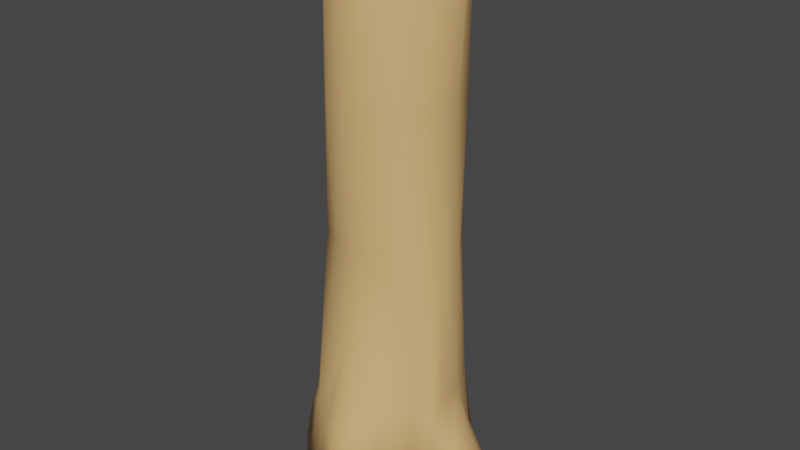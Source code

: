 # Source: untitled_2.blend  (saved by Blender 2.81.16; exported with 4.5.12 LTS)
import bpy
from mathutils import Matrix  # noqa: F401  (used for matrix-valued properties, if any)

bpy.ops.wm.read_factory_settings(use_empty=True)
scene = bpy.context.scene
scene.name = 'Scene'

# ---- collections
col_collection = bpy.data.collections.new('Collection'); scene.collection.children.link(col_collection)

# ---- materials (node trees are filled in below, after node groups)
mat_material_001 = bpy.data.materials.new('Material.001')
mat_material_001.use_transparent_shadow = False
mat_material_002 = bpy.data.materials.new('Material.002')
mat_material_002.use_transparent_shadow = False
mat_material = bpy.data.materials.new('Material')
mat_material.use_transparent_shadow = False

# ---- material node trees
mat_material_001.use_nodes = True; mat_material_001.node_tree.nodes.clear()
_N = mat_material_001.node_tree.nodes; _L = mat_material_001.node_tree.links
n0 = _N.new('ShaderNodeOutputMaterial'); n0.name = 'Material Output'; n0.location = (300, 300)
n1 = _N.new('ShaderNodeBsdfPrincipled'); n1.name = 'Principled BSDF'; n1.location = (10, 300)
n1.distribution = 'GGX'
n1.subsurface_method = 'BURLEY'
n1.inputs[0].default_value = (0.132, 0.4869, 0.253, 1.0)
n1.inputs[3].default_value = 1.45
n1.inputs[27].default_value = (0.0, 0.0, 0.0, 1.0)
n1.inputs[28].default_value = 1.0
_L.new(n1.outputs[0], n0.inputs[0])
n0.is_active_output = True
mat_material_002.use_nodes = True; mat_material_002.node_tree.nodes.clear()
_N = mat_material_002.node_tree.nodes; _L = mat_material_002.node_tree.links
n0 = _N.new('ShaderNodeOutputMaterial'); n0.name = 'Material Output'; n0.location = (300, 300)
n1 = _N.new('ShaderNodeBsdfPrincipled'); n1.name = 'Principled BSDF'; n1.location = (10, 300)
n1.distribution = 'GGX'
n1.subsurface_method = 'BURLEY'
n1.inputs[0].default_value = (0.8, 0.47, 0.1878, 1.0)
n1.inputs[3].default_value = 1.45
n1.inputs[27].default_value = (0.0, 0.0, 0.0, 1.0)
n1.inputs[28].default_value = 1.0
_L.new(n1.outputs[0], n0.inputs[0])
n0.is_active_output = True
mat_material.use_nodes = True; mat_material.node_tree.nodes.clear()
_N = mat_material.node_tree.nodes; _L = mat_material.node_tree.links
n0 = _N.new('ShaderNodeOutputMaterial'); n0.name = 'Material Output'; n0.location = (300, 300)
n1 = _N.new('ShaderNodeBsdfPrincipled'); n1.name = 'Principled BSDF'; n1.location = (10, 300)
n1.distribution = 'GGX'
n1.subsurface_method = 'BURLEY'
n1.inputs[0].default_value = (0.04696, 0.04696, 0.04696, 1.0)
n1.inputs[3].default_value = 1.45
n1.inputs[27].default_value = (0.0, 0.0, 0.0, 1.0)
n1.inputs[28].default_value = 1.0
_L.new(n1.outputs[0], n0.inputs[0])
n0.is_active_output = True

# ---- world
world_world = bpy.data.worlds.new('World'); scene.world = world_world
world_world.use_nodes = True; world_world.node_tree.nodes.clear()
_N = world_world.node_tree.nodes; _L = world_world.node_tree.links
n0 = _N.new('ShaderNodeOutputWorld'); n0.name = 'World Output'; n0.location = (300, 300)
n1 = _N.new('ShaderNodeBackground'); n1.name = 'Background'; n1.location = (10, 300)
n1.inputs[0].default_value = (0.05088, 0.05088, 0.05088, 1.0)
_L.new(n1.outputs[0], n0.inputs[0])
n0.is_active_output = True
world_world.color = (0.05088, 0.05088, 0.05088)
world_world.use_sun_shadow = False
world_world.sun_shadow_jitter_overblur = 0.0

# ---- meshes
me_cylinder = bpy.data.meshes.new('Cylinder')
me_cylinder.from_pydata([(-0.0149, 1.241, 1.287), (0.04076, 1.421, 0.06619), (0.3377, 1.331, 0.06562), (0.8109, 0.807, 1.559), (0.9973, 0.7321, 0.03375), (1.923, 0.111, -0.0003228), (1.136, 0.5153, 0.8375), (1.423, 0.1394, 0.92), (1.784, -0.2898, -0.03809), (1.479, -0.3831, 0.8836), (1.291, -0.6883, -0.09395), (1.08, -1.054, -0.1123), (0.5864, -1.791, -0.08749), (0.7165, -1.227, 1.702), (0.1878, -1.934, -0.07505), (-0.2465, -1.626, -0.1096), (-0.2622, -1.567, 1.145), (-0.7335, -1.437, -0.1148), (-1.445, -0.6836, -0.08558), (-1.233, -0.8569, 0.8559), (-1.313, 0.08678, -0.02729), (-1.329, -0.1455, 0.8892), (-1.127, 0.789, 0.03692), (-1.074, 0.5854, 1.14), (-0.9071, 1.028, 0.05338), (-0.7734, 0.9814, 0.9829), (-0.4751, 1.125, 0.06218), (-0.1293, 1.132, 1.793), (1.198, -0.5884, 1.31), (0.5252, -1.473, 1.45), (0.2857, -1.641, 1.271), (-0.02496, -1.65, 1.33), (0.2451, 1.108, 1.763), (0.5348, 1.007, 1.746), (1.021, 0.5121, 1.87), (1.179, 0.1006, 1.735), (1.181, -0.3172, 1.723), (0.976, -0.846, 1.736), (0.6201, -0.9034, 3.115), (0.3218, -1.048, 3.127), (-5.595e-07, -1.092, 3.131), (-0.4373, -1.245, 1.811), (-0.6763, -1.263, 1.448), (-0.9502, -0.8143, 1.9), (-1.104, -0.515, 1.895), (-1.157, -0.1584, 2.06), (-1.185, 0.1508, 1.501), (-1.026, 0.5072, 1.836), (-0.7118, 0.887, 1.802), (-0.4403, 1.052, 1.558), (-0.191, 0.9476, 4.433), (0.2379, 0.9299, 4.431), (0.56, 0.7929, 4.406), (0.8755, 0.5246, 4.365), (1.111, 0.134, 4.325), (1.141, -0.2891, 4.303), (0.9341, -0.6437, 4.292), (0.4578, -0.9238, 4.286), (-0.0856, -0.987, 4.285), (-0.5186, -0.8949, 4.287), (-0.9067, -0.6692, 4.292), (-1.133, -0.3236, 4.301), (-1.123, 0.09702, 4.322), (-0.9011, 0.4949, 4.361), (-0.5874, 0.7753, 4.403), (-0.2488, 1.007, 6.665), (0.3095, 0.9842, 6.666), (0.6878, 0.7943, 6.675), (0.9421, 0.4882, 6.673), (1.051, 0.1062, 6.657), (1.019, -0.3123, 6.642), (0.8515, -0.7048, 6.635), (0.4664, -1.058, 6.644), (-0.09644, -1.156, 6.65), (-0.5175, -1.02, 6.643), (-0.8303, -0.735, 6.635), (-1.01, -0.3482, 6.641), (-1.053, 0.07069, 6.656), (-0.9568, 0.4579, 6.672), (-0.715, 0.7717, 6.676), (-0.2214, 0.9837, 8.744), (0.2772, 0.9647, 8.749), (0.6449, 0.8103, 8.778), (0.9493, 0.5237, 8.798), (1.135, 0.1317, 8.774), (1.037, -0.2867, 8.753), (0.8164, -0.6449, 8.746), (0.4515, -1.06, 8.772), (-0.09895, -1.122, 8.759), (-0.4977, -1.018, 8.771), (-0.793, -0.6723, 8.746), (-1.02, -0.3218, 8.752), (-1.136, 0.09575, 8.771), (-0.9735, 0.4929, 8.798), (-0.6743, 0.7911, 8.781), (-0.21, 0.9356, 9.048), (0.2612, 0.9166, 9.057), (0.6045, 0.7628, 9.096), (0.8929, 0.4896, 9.091), (1.053, 0.1199, 9.055), (0.9865, -0.2779, 9.028), (0.7935, -0.6283, 9.033), (0.4433, -1.036, 9.088), (-0.09907, -1.085, 9.066), (-0.4894, -0.9977, 9.088), (-0.7719, -0.6566, 9.036), (-0.9736, -0.3109, 9.027), (-1.055, 0.08536, 9.051), (-0.9147, 0.4607, 9.089), (-0.6327, 0.7441, 9.097), (-0.1623, 0.7161, 9.232), (0.2032, 0.7016, 9.238), (0.4543, 0.5795, 9.265), (0.6538, 0.3615, 9.251), (0.7623, 0.08062, 9.203), (0.744, -0.2126, 9.172), (0.6087, -0.4847, 9.188), (0.3387, -0.7889, 9.246), (-0.07774, -0.8321, 9.23), (-0.3747, -0.7606, 9.243), (-0.5927, -0.5106, 9.192), (-0.7372, -0.2374, 9.171), (-0.7672, 0.05529, 9.199), (-0.6692, 0.339, 9.248), (-0.4765, 0.5622, 9.266), (0.02815, 1.532, 0.06618), (0.3891, 1.423, 0.06596), (1.054, 0.8197, 0.03956), (2.044, 0.1576, 0.01039), (1.859, -0.3627, -0.03629), (1.36, -0.7675, -0.09371), (1.167, -1.099, -0.1077), (0.6574, -1.852, -0.07836), (0.1574, -2.031, -0.06189), (-0.3092, -1.704, -0.1013), (-0.7861, -1.517, -0.1082), (-1.548, -0.7137, -0.07935), (-1.409, 0.1097, -0.02293), (-1.218, 0.8405, 0.04024), (-0.957, 1.125, 0.05701), (-0.5105, 1.223, 0.06372), (0.08583, 0.5956, 1.503), (0.2232, 0.5533, 1.501), (0.527, 0.2733, 1.482), (0.9582, -0.02844, 1.457), (0.8907, -0.2154, 1.442), (0.6431, -0.3896, 1.426), (0.5444, -0.5572, 1.413), (0.3376, -0.9324, 1.39), (0.1603, -1.009, 1.386), (-0.03077, -0.8271, 1.394), (-0.2444, -0.7448, 1.399), (-0.5806, -0.4037, 1.425), (-0.5265, -0.03071, 1.459), (-0.4522, 0.3008, 1.486), (-0.3519, 0.4125, 1.494), (-0.1525, 0.4577, 1.498), (0.2466, 0.8677, 9.219), (-0.1991, 0.886, 9.211), (0.5659, 0.716, 9.247), (0.8227, 0.4525, 9.233), (0.9604, 0.1072, 9.198), (0.9173, -0.2603, 9.175), (0.7453, -0.5933, 9.189), (0.4148, -0.9639, 9.249), (-0.09115, -1.012, 9.227), (-0.4593, -0.9288, 9.248), (-0.7263, -0.6208, 9.193), (-0.9076, -0.291, 9.175), (-0.9646, 0.0755, 9.194), (-0.8422, 0.4251, 9.231), (-0.5921, 0.6975, 9.247), (0.2674, 0.8283, 6.653), (-0.2123, 0.8478, 6.652), (0.5869, 0.6708, 6.657), (0.8028, 0.4112, 6.655), (0.8977, 0.08465, 6.642), (0.872, -0.2737, 6.627), (0.7274, -0.6065, 6.62), (0.3958, -0.9058, 6.635), (-0.08528, -0.9844, 6.646), (-0.4394, -0.8755, 6.633), (-0.7074, -0.6348, 6.621), (-0.8639, -0.3045, 6.626), (-0.9, 0.05433, 6.641), (-0.8155, 0.3853, 6.655), (-0.6119, 0.6493, 6.658)], [], [(126, 33, 127), (127, 6, 128), (9, 129, 128), (131, 13, 132), (137, 23, 138), (19, 43, 44), (49, 27, 0), (9, 35, 36), (16, 41, 42), (3, 34, 6), (19, 44, 45), (28, 37, 131), (42, 43, 19), (7, 35, 9), (46, 47, 23), (37, 38, 13), (29, 39, 30), (38, 57, 39), (32, 51, 33), (40, 58, 41), (33, 52, 3), (49, 50, 27), (41, 59, 42), (44, 61, 45), (36, 55, 28), (45, 62, 46), (126, 125, 32, 33), (0, 32, 125), (130, 129, 9, 28), (33, 3, 127), (3, 6, 127), (128, 6, 7), (128, 7, 9), (30, 133, 132, 29), (28, 131, 130), (132, 13, 29), (134, 133, 31, 16), (30, 31, 133), (135, 134, 16, 42), (19, 136, 135, 42), (21, 137, 136, 19), (25, 139, 138, 23), (137, 21, 46), (46, 23, 137), (140, 139, 25, 49), (0, 125, 140, 49), (5, 8, 145, 144), (47, 48, 25, 23), (32, 0, 27), (28, 9, 36), (35, 7, 6, 34), (21, 19, 45), (39, 29, 13, 38), (46, 21, 45), (49, 25, 48), (131, 37, 13), (40, 31, 30, 39), (40, 41, 16, 31), (51, 32, 27, 50), (64, 48, 47, 63), (58, 40, 39, 57), (50, 49, 48, 64), (33, 51, 52), (53, 34, 3, 52), (41, 58, 59), (60, 43, 42, 59), (54, 35, 34, 53), (61, 44, 43, 60), (55, 36, 35, 54), (56, 37, 28, 55), (45, 61, 62), (63, 47, 46, 62), (57, 38, 37, 56), (61, 60, 75, 76), (54, 53, 68, 69), (62, 61, 76, 77), (55, 54, 69, 70), (63, 62, 77, 78), (56, 55, 70, 71), (64, 63, 78, 79), (57, 56, 71, 72), (50, 64, 79, 65), (58, 57, 72, 73), (51, 50, 65, 66), (59, 58, 73, 74), (52, 51, 66, 67), (60, 59, 74, 75), (53, 52, 67, 68), (70, 69, 84, 85), (78, 77, 92, 93), (71, 70, 85, 86), (79, 78, 93, 94), (72, 71, 86, 87), (65, 79, 94, 80), (73, 72, 87, 88), (66, 65, 80, 81), (74, 73, 88, 89), (67, 66, 81, 82), (75, 74, 89, 90), (68, 67, 82, 83), (76, 75, 90, 91), (69, 68, 83, 84), (77, 76, 91, 92), (92, 91, 106, 107), (85, 84, 99, 100), (93, 92, 107, 108), (86, 85, 100, 101), (94, 93, 108, 109), (87, 86, 101, 102), (80, 94, 109, 95), (88, 87, 102, 103), (81, 80, 95, 96), (89, 88, 103, 104), (82, 81, 96, 97), (90, 89, 104, 105), (83, 82, 97, 98), (91, 90, 105, 106), (84, 83, 98, 99), (107, 106, 168, 169), (100, 99, 161, 162), (108, 107, 169, 170), (101, 100, 162, 163), (109, 108, 170, 171), (102, 101, 163, 164), (95, 109, 171, 158), (103, 102, 164, 165), (96, 95, 158, 157), (104, 103, 165, 166), (97, 96, 157, 159), (105, 104, 166, 167), (98, 97, 159, 160), (106, 105, 167, 168), (99, 98, 160, 161), (114, 113, 175, 176), (2, 1, 125, 126), (4, 2, 126, 127), (5, 4, 127, 128), (10, 8, 129, 130), (11, 10, 130, 131), (12, 11, 131, 132), (14, 12, 132, 133), (17, 15, 134, 135), (18, 17, 135, 136), (22, 20, 137, 138), (24, 22, 138, 139), (1, 26, 140, 125), (8, 5, 128, 129), (26, 24, 139, 140), (15, 14, 133, 134), (20, 18, 136, 137), (155, 156, 141, 142, 143, 144, 145, 146, 147, 148, 149, 150, 151, 152, 153, 154), (11, 12, 148, 147), (24, 26, 156, 155), (12, 14, 149, 148), (14, 15, 150, 149), (15, 17, 151, 150), (1, 2, 142, 141), (18, 20, 153, 152), (17, 18, 152, 151), (2, 4, 143, 142), (20, 22, 154, 153), (4, 5, 144, 143), (22, 24, 155, 154), (8, 10, 146, 145), (26, 1, 141, 156), (10, 11, 147, 146), (110, 111, 157, 158), (111, 112, 159, 157), (112, 113, 160, 159), (113, 114, 161, 160), (114, 115, 162, 161), (115, 116, 163, 162), (116, 117, 164, 163), (117, 118, 165, 164), (118, 119, 166, 165), (119, 120, 167, 166), (120, 121, 168, 167), (121, 122, 169, 168), (122, 123, 170, 169), (123, 124, 171, 170), (124, 110, 158, 171), (172, 173, 186, 185, 184, 183, 182, 181, 180, 179, 178, 177, 176, 175, 174), (122, 121, 183, 184), (115, 114, 176, 177), (123, 122, 184, 185), (116, 115, 177, 178), (124, 123, 185, 186), (117, 116, 178, 179), (110, 124, 186, 173), (118, 117, 179, 180), (111, 110, 173, 172), (119, 118, 180, 181), (112, 111, 172, 174), (120, 119, 181, 182), (113, 112, 174, 175), (121, 120, 182, 183)])
me_cylinder.polygons.foreach_set('use_smooth', [True] * 196)
me_cylinder.polygons.foreach_set('material_index', [1, 1, 1, 1, 1, 1, 1, 1, 1, 1, 1, 1, 1, 1, 1, 1, 1, 1, 1, 1, 1, 1, 1, 1, 1, 1, 1, 1, 1, 1, 1, 1, 1, 1, 1, 1, 1, 1, 1, 1, 1, 1, 1, 1, 1, 1, 1, 1, 1, 1, 1, 1, 1, 1, 1, 1, 1, 1, 1, 1, 1, 1, 1, 1, 1, 1, 1, 1, 1, 1, 1, 1, 1, 1, 1, 1, 1, 1, 1, 1, 1, 1, 1, 1, 1, 1, 1, 1, 1, 1, 1, 1, 1, 1, 1, 1, 1, 1, 1, 1, 1, 1, 1, 1, 1, 1, 1, 1, 1, 1, 1, 1, 1, 1, 1, 1, 1, 1, 1, 1, 1, 1, 1, 1, 1, 1, 1, 1, 1, 1, 1, 1, 1, 1, 1, 1, 1, 1, 1, 1, 1, 1, 1, 1, 1, 1, 1, 1, 1, 1, 2, 1, 1, 1, 1, 1, 1, 1, 1, 1, 1, 1, 1, 1, 1, 1, 1, 1, 1, 1, 1, 1, 1, 1, 1, 1, 1, 1, 1, 1, 1, 2, 1, 1, 1, 1, 1, 1, 1, 1, 1, 1, 1, 1, 1, 1])
_uv = me_cylinder.uv_layers.new(name='UVMap')
_uv.uv.foreach_set('vector', [0.9375, 0.5, 0.919, 1.0, 0.8595, 0.5, 0.8595, 0.5, 0.828, 1.0, 0.7759, 0.5, 0.7214, 1.0, 0.7188, 0.5, 0.7759, 0.5, 0.6256, 0.5151, 0.5938, 1.0, 0.5818, 0.5, 0.226, 0.5, 0.1637, 1.0, 0.1562, 0.5, 0.3287, 1.0, 0.3576, 1.0, 0.3125, 1.0, 0.0625, 1.0, 0.008072, 1.0, -0.004664, 1.0, 0.7214, 1.0, 0.7681, 1.0, 0.7188, 1.0, 0.4688, 1.0, 0.4379, 1.0, 0.4102, 1.0, 0.875, 1.0, 0.8276, 1.0, 0.828, 1.0, 0.3287, 1.0, 0.3125, 1.0, 0.2634, 1.0, 0.6875, 1.0, 0.6457, 1.0, 0.6256, 0.5151, 0.4102, 1.0, 0.3576, 1.0, 0.3287, 1.0, 0.7812, 1.0, 0.7681, 1.0, 0.7214, 1.0, 0.2188, 1.0, 0.1709, 1.0, 0.1637, 1.0, 0.6457, 1.0, 0.5938, 1.0, 0.5938, 1.0, 0.5625, 1.0, 0.5469, 1.0, 0.5312, 1.0, 0.5938, 1.0, 0.5663, 1.0, 0.5469, 1.0, 0.9688, 1.0, 0.9558, 1.0, 0.919, 1.0, 0.5, 1.0, 0.4871, 1.0, 0.4379, 1.0, 0.919, 1.0, 0.8933, 1.0, 0.875, 1.0, 0.0625, 1.0, 0.03502, 1.0, 0.008072, 1.0, 0.4379, 1.0, 0.4246, 1.0, 0.4102, 1.0, 0.3125, 1.0, 0.2996, 1.0, 0.2634, 1.0, 0.7188, 1.0, 0.7058, 1.0, 0.6875, 1.0, 0.2634, 1.0, 0.2371, 1.0, 0.2188, 1.0, 0.9375, 0.5, 0.9971, 0.5, 0.9688, 1.0, 0.919, 1.0, 1.0, 1.0, 0.9688, 1.0, 0.9971, 0.5, 0.6814, 0.5, 0.7188, 0.5, 0.7214, 1.0, 0.6875, 1.0, 0.919, 1.0, 0.875, 1.0, 0.8595, 0.5, 0.875, 1.0, 0.828, 1.0, 0.8595, 0.5, 0.7759, 0.5, 0.828, 1.0, 0.7812, 1.0, 0.7759, 0.5, 0.7812, 1.0, 0.7214, 1.0, 0.5312, 1.0, 0.5029, 0.5, 0.5818, 0.5, 0.5625, 1.0, 0.6875, 1.0, 0.6256, 0.5151, 0.6814, 0.5, 0.5818, 0.5, 0.5938, 1.0, 0.5625, 1.0, 0.4688, 0.5, 0.5029, 0.5, 0.5, 1.0, 0.4688, 1.0, 0.5312, 1.0, 0.5, 1.0, 0.5029, 0.5, 0.4169, 0.5, 0.4688, 0.5, 0.4688, 1.0, 0.4102, 1.0, 0.3287, 1.0, 0.3122, 0.5, 0.4169, 0.5, 0.4102, 1.0, 0.25, 1.0, 0.226, 0.5, 0.3122, 0.5, 0.3287, 1.0, 0.1019, 1.0, 0.1059, 0.5, 0.1562, 0.5, 0.1637, 1.0, 0.226, 0.5, 0.25, 1.0, 0.2188, 1.0, 0.2188, 1.0, 0.1637, 1.0, 0.226, 0.5, 0.0625, 0.5, 0.1059, 0.5, 0.1019, 1.0, 0.0625, 1.0, -0.004664, 1.0, 0.00551, 0.5, 0.0625, 0.5, 0.0625, 1.0, 0.9776, 0.2821, 0.9752, 0.2171, 0.9752, 0.2171, 0.9776, 0.2821, 0.1709, 1.0, 0.1052, 1.0, 0.1019, 1.0, 0.1637, 1.0, 0.9688, 1.0, 1.0, 1.0, 1.0, 1.0, 0.6875, 1.0, 0.7214, 1.0, 0.7188, 1.0, 0.7681, 1.0, 0.7812, 1.0, 0.828, 1.0, 0.8276, 1.0, 0.25, 1.0, 0.3287, 1.0, 0.2634, 1.0, 0.5469, 1.0, 0.5625, 1.0, 0.5938, 1.0, 0.5938, 1.0, 0.2188, 1.0, 0.25, 1.0, 0.2634, 1.0, 0.0625, 1.0, 0.1019, 1.0, 0.1052, 1.0, 0.6256, 0.5151, 0.6457, 1.0, 0.5938, 1.0, 0.5, 1.0, 0.5, 1.0, 0.5312, 1.0, 0.5469, 1.0, 0.5, 1.0, 0.4379, 1.0, 0.4688, 1.0, 0.5, 1.0, 0.9558, 1.0, 0.9688, 1.0, 1.0, 1.0, 1.0, 1.0, 0.1121, 1.0, 0.1052, 1.0, 0.1709, 1.0, 0.1746, 1.0, 0.4871, 1.0, 0.5, 1.0, 0.5469, 1.0, 0.5663, 1.0, 0.03502, 1.0, 0.0625, 1.0, 0.1052, 1.0, 0.1121, 1.0, 0.919, 1.0, 0.9558, 1.0, 0.8933, 1.0, 0.8308, 1.0, 0.8276, 1.0, 0.875, 1.0, 0.8933, 1.0, 0.4379, 1.0, 0.4871, 1.0, 0.4246, 1.0, 0.3621, 1.0, 0.3576, 1.0, 0.4102, 1.0, 0.4246, 1.0, 0.7683, 1.0, 0.7681, 1.0, 0.8276, 1.0, 0.8308, 1.0, 0.2996, 1.0, 0.3125, 1.0, 0.3576, 1.0, 0.3621, 1.0, 0.7058, 1.0, 0.7188, 1.0, 0.7681, 1.0, 0.7683, 1.0, 0.6433, 1.0, 0.6457, 1.0, 0.6875, 1.0, 0.7058, 1.0, 0.2634, 1.0, 0.2996, 1.0, 0.2371, 1.0, 0.1746, 1.0, 0.1709, 1.0, 0.2188, 1.0, 0.2371, 1.0, 0.5663, 1.0, 0.5938, 1.0, 0.6457, 1.0, 0.6433, 1.0, 0.2996, 1.0, 0.3621, 1.0, 0.3621, 1.0, 0.2996, 1.0, 0.7683, 1.0, 0.8308, 1.0, 0.8308, 1.0, 0.7683, 1.0, 0.2371, 1.0, 0.2996, 1.0, 0.2996, 1.0, 0.2371, 1.0, 0.7058, 1.0, 0.7683, 1.0, 0.7683, 1.0, 0.7058, 1.0, 0.1746, 1.0, 0.2371, 1.0, 0.2371, 1.0, 0.1746, 1.0, 0.6433, 1.0, 0.7058, 1.0, 0.7058, 1.0, 0.6433, 1.0, 0.1121, 1.0, 0.1746, 1.0, 0.1746, 1.0, 0.1121, 1.0, 0.5663, 1.0, 0.6433, 1.0, 0.6433, 1.0, 0.5663, 1.0, 0.03502, 1.0, 0.1121, 1.0, 0.1121, 1.0, 0.03502, 1.0, 0.4871, 1.0, 0.5663, 1.0, 0.5663, 1.0, 0.4871, 1.0, 0.9558, 1.0, 1.0, 1.0, 1.0, 1.0, 0.9558, 1.0, 0.4246, 1.0, 0.4871, 1.0, 0.4871, 1.0, 0.4246, 1.0, 0.8933, 1.0, 0.9558, 1.0, 0.9558, 1.0, 0.8933, 1.0, 0.3621, 1.0, 0.4246, 1.0, 0.4246, 1.0, 0.3621, 1.0, 0.8308, 1.0, 0.8933, 1.0, 0.8933, 1.0, 0.8308, 1.0, 0.7058, 1.0, 0.7683, 1.0, 0.7683, 1.0, 0.7058, 1.0, 0.1746, 1.0, 0.2371, 1.0, 0.2371, 1.0, 0.1746, 1.0, 0.6433, 1.0, 0.7058, 1.0, 0.7058, 1.0, 0.6433, 1.0, 0.1121, 1.0, 0.1746, 1.0, 0.1746, 1.0, 0.1121, 1.0, 0.5663, 1.0, 0.6433, 1.0, 0.6433, 1.0, 0.5663, 1.0, 0.03502, 1.0, 0.1121, 1.0, 0.1121, 1.0, 0.03502, 1.0, 0.4871, 1.0, 0.5663, 1.0, 0.5663, 1.0, 0.4871, 1.0, 0.9558, 1.0, 1.0, 1.0, 1.0, 1.0, 0.9558, 1.0, 0.4246, 1.0, 0.4871, 1.0, 0.4871, 1.0, 0.4246, 1.0, 0.8933, 1.0, 0.9558, 1.0, 0.9558, 1.0, 0.8933, 1.0, 0.3621, 1.0, 0.4246, 1.0, 0.4246, 1.0, 0.3621, 1.0, 0.8308, 1.0, 0.8933, 1.0, 0.8933, 1.0, 0.8308, 1.0, 0.2996, 1.0, 0.3621, 1.0, 0.3621, 1.0, 0.2996, 1.0, 0.7683, 1.0, 0.8308, 1.0, 0.8308, 1.0, 0.7683, 1.0, 0.2371, 1.0, 0.2996, 1.0, 0.2996, 1.0, 0.2371, 1.0, 0.2371, 1.0, 0.2996, 1.0, 0.2996, 1.0, 0.2371, 1.0, 0.7058, 1.0, 0.7683, 1.0, 0.7683, 1.0, 0.7058, 1.0, 0.1746, 1.0, 0.2371, 1.0, 0.2371, 1.0, 0.1746, 1.0, 0.6433, 1.0, 0.7058, 1.0, 0.7058, 1.0, 0.6433, 1.0, 0.1121, 1.0, 0.1746, 1.0, 0.1746, 1.0, 0.1121, 1.0, 0.5663, 1.0, 0.6433, 1.0, 0.6433, 1.0, 0.5663, 1.0, 0.03502, 1.0, 0.1121, 1.0, 0.1121, 1.0, 0.03502, 1.0, 0.4871, 1.0, 0.5663, 1.0, 0.5663, 1.0, 0.4871, 1.0, 0.9558, 1.0, 1.0, 1.0, 1.0, 1.0, 0.9558, 1.0, 0.4246, 1.0, 0.4871, 1.0, 0.4871, 1.0, 0.4246, 1.0, 0.8933, 1.0, 0.9558, 1.0, 0.9558, 1.0, 0.8933, 1.0, 0.3621, 1.0, 0.4246, 1.0, 0.4246, 1.0, 0.3621, 1.0, 0.8308, 1.0, 0.8933, 1.0, 0.8933, 1.0, 0.8308, 1.0, 0.2996, 1.0, 0.3621, 1.0, 0.3621, 1.0, 0.2996, 1.0, 0.7683, 1.0, 0.8308, 1.0, 0.8308, 1.0, 0.7683, 1.0, 0.2371, 1.0, 0.2996, 1.0, 0.2996, 1.0, 0.2371, 1.0, 0.7058, 1.0, 0.7683, 1.0, 0.7683, 1.0, 0.7058, 1.0, 0.1746, 1.0, 0.2371, 1.0, 0.2371, 1.0, 0.1746, 1.0, 0.6433, 1.0, 0.7058, 1.0, 0.7058, 1.0, 0.6433, 1.0, 0.1121, 1.0, 0.1746, 1.0, 0.1746, 1.0, 0.1121, 1.0, 0.5663, 1.0, 0.6433, 1.0, 0.6433, 1.0, 0.5663, 1.0, 0.03502, 1.0, 0.1121, 1.0, 0.1121, 1.0, 0.03502, 1.0, 0.4871, 1.0, 0.5663, 1.0, 0.5663, 1.0, 0.4871, 1.0, 0.9558, 1.0, 1.0, 1.0, 1.0, 1.0, 0.9558, 1.0, 0.4246, 1.0, 0.4871, 1.0, 0.4871, 1.0, 0.4246, 1.0, 0.8933, 1.0, 0.9558, 1.0, 0.9558, 1.0, 0.8933, 1.0, 0.3621, 1.0, 0.4246, 1.0, 0.4246, 1.0, 0.3621, 1.0, 0.8308, 1.0, 0.8933, 1.0, 0.8933, 1.0, 0.8308, 1.0, 0.2996, 1.0, 0.3621, 1.0, 0.3621, 1.0, 0.2996, 1.0, 0.7683, 1.0, 0.8308, 1.0, 0.8308, 1.0, 0.7683, 1.0, 0.7285, 1.0, 0.7751, 1.0, 0.7751, 1.0, 0.7285, 1.0, 0.8255, 0.4588, 0.754, 0.4737, 0.7469, 0.4888, 0.8418, 0.4717, 0.9174, 0.3849, 0.8255, 0.4588, 0.8418, 0.4717, 0.9343, 0.4014, 0.9776, 0.2821, 0.9174, 0.3849, 0.9343, 0.4014, 0.9865, 0.2889, 0.9436, 0.163, 0.9752, 0.2171, 0.9854, 0.2032, 0.9674, 0.1501, 0.9062, 0.1005, 0.9436, 0.163, 0.9674, 0.1501, 0.9197, 0.08029, 0.8484, 0.04853, 0.9062, 0.1005, 0.9197, 0.08029, 0.8675, 0.04199, 0.7654, 0.02379, 0.8484, 0.04853, 0.8675, 0.04199, 0.7543, 0.01042, 0.6414, 0.05971, 0.7116, 0.0391, 0.7032, 0.01461, 0.6308, 0.04287, 0.5442, 0.1661, 0.6414, 0.05971, 0.6308, 0.04287, 0.5301, 0.1593, 0.5668, 0.3783, 0.5358, 0.2818, 0.5147, 0.2858, 0.5504, 0.3833, 0.6075, 0.4226, 0.5668, 0.3783, 0.5504, 0.3833, 0.6025, 0.438, 0.754, 0.4737, 0.667, 0.4485, 0.6582, 0.4717, 0.7469, 0.4888, 0.9752, 0.2171, 0.9776, 0.2821, 0.9865, 0.2889, 0.9854, 0.2032, 0.667, 0.4485, 0.6075, 0.4226, 0.6025, 0.438, 0.6582, 0.4717, 0.7116, 0.0391, 0.7654, 0.02379, 0.7543, 0.01042, 0.7032, 0.01461, 0.5358, 0.2818, 0.5442, 0.1661, 0.5301, 0.1593, 0.5147, 0.2858, 0.6075, 0.4226, 0.667, 0.4485, 0.754, 0.4737, 0.8255, 0.4588, 0.9174, 0.3849, 0.9776, 0.2821, 0.9752, 0.2171, 0.9436, 0.163, 0.9062, 0.1005, 0.8484, 0.04853, 0.7654, 0.02379, 0.7116, 0.0391, 0.6414, 0.05971, 0.5442, 0.1661, 0.5358, 0.2818, 0.5668, 0.3783, 0.9062, 0.1005, 0.8484, 0.04853, 0.8484, 0.04853, 0.9062, 0.1005, 0.6075, 0.4226, 0.667, 0.4485, 0.667, 0.4485, 0.6075, 0.4226, 0.8484, 0.04853, 0.7654, 0.02379, 0.7654, 0.02379, 0.8484, 0.04853, 0.7654, 0.02379, 0.7116, 0.0391, 0.7116, 0.0391, 0.7654, 0.02379, 0.7116, 0.0391, 0.6414, 0.05971, 0.6414, 0.05971, 0.7116, 0.0391, 0.754, 0.4737, 0.8255, 0.4588, 0.8255, 0.4588, 0.754, 0.4737, 0.5442, 0.1661, 0.5358, 0.2818, 0.5358, 0.2818, 0.5442, 0.1661, 0.6414, 0.05971, 0.5442, 0.1661, 0.5442, 0.1661, 0.6414, 0.05971, 0.8255, 0.4588, 0.9174, 0.3849, 0.9174, 0.3849, 0.8255, 0.4588, 0.5358, 0.2818, 0.5668, 0.3783, 0.5668, 0.3783, 0.5358, 0.2818, 0.9174, 0.3849, 0.9776, 0.2821, 0.9776, 0.2821, 0.9174, 0.3849, 0.5668, 0.3783, 0.6075, 0.4226, 0.6075, 0.4226, 0.5668, 0.3783, 0.9752, 0.2171, 0.9436, 0.163, 0.9436, 0.163, 0.9752, 0.2171, 0.667, 0.4485, 0.754, 0.4737, 0.754, 0.4737, 0.667, 0.4485, 0.9436, 0.163, 0.9062, 0.1005, 0.9062, 0.1005, 0.9436, 0.163, 0.2487, 1.0, 0.742, 1.0, 0.9558, 1.0, 0.03502, 1.0, 0.742, 1.0, 0.8081, 1.0, 0.8933, 1.0, 0.9558, 1.0, 0.8081, 1.0, 0.7751, 1.0, 0.8308, 1.0, 0.8933, 1.0, 0.7751, 1.0, 0.7285, 1.0, 0.7683, 1.0, 0.8308, 1.0, 0.7285, 1.0, 0.6775, 1.0, 0.7058, 1.0, 0.7683, 1.0, 0.6775, 1.0, 0.6249, 1.0, 0.6433, 1.0, 0.7058, 1.0, 0.6249, 1.0, 0.5579, 1.0, 0.5663, 1.0, 0.6433, 1.0, 0.5579, 1.0, 0.4876, 1.0, 0.4871, 1.0, 0.5663, 1.0, 0.4876, 1.0, 0.4334, 1.0, 0.4246, 1.0, 0.4871, 1.0, 0.4334, 1.0, 0.379, 1.0, 0.3621, 1.0, 0.4246, 1.0, 0.379, 1.0, 0.3256, 1.0, 0.2996, 1.0, 0.3621, 1.0, 0.3256, 1.0, 0.274, 1.0, 0.2371, 1.0, 0.2996, 1.0, 0.274, 1.0, 0.2261, 1.0, 0.1746, 1.0, 0.2371, 1.0, 0.2261, 1.0, 0.1882, 1.0, 0.1121, 1.0, 0.1746, 1.0, 0.1882, 1.0, 0.2487, 1.0, 0.03502, 1.0, 0.1121, 1.0, 0.742, 1.0, 0.2487, 1.0, 0.1882, 1.0, 0.2261, 1.0, 0.274, 1.0, 0.3256, 1.0, 0.379, 1.0, 0.4334, 1.0, 0.4876, 1.0, 0.5579, 1.0, 0.6249, 1.0, 0.6775, 1.0, 0.7285, 1.0, 0.7751, 1.0, 0.8081, 1.0, 0.274, 1.0, 0.3256, 1.0, 0.3256, 1.0, 0.274, 1.0, 0.6775, 1.0, 0.7285, 1.0, 0.7285, 1.0, 0.6775, 1.0, 0.2261, 1.0, 0.274, 1.0, 0.274, 1.0, 0.2261, 1.0, 0.6249, 1.0, 0.6775, 1.0, 0.6775, 1.0, 0.6249, 1.0, 0.1882, 1.0, 0.2261, 1.0, 0.2261, 1.0, 0.1882, 1.0, 0.5579, 1.0, 0.6249, 1.0, 0.6249, 1.0, 0.5579, 1.0, 0.2487, 1.0, 0.1882, 1.0, 0.1882, 1.0, 0.2487, 1.0, 0.4876, 1.0, 0.5579, 1.0, 0.5579, 1.0, 0.4876, 1.0, 0.742, 1.0, 0.2487, 1.0, 0.2487, 1.0, 0.742, 1.0, 0.4334, 1.0, 0.4876, 1.0, 0.4876, 1.0, 0.4334, 1.0, 0.8081, 1.0, 0.742, 1.0, 0.742, 1.0, 0.8081, 1.0, 0.379, 1.0, 0.4334, 1.0, 0.4334, 1.0, 0.379, 1.0, 0.7751, 1.0, 0.8081, 1.0, 0.8081, 1.0, 0.7751, 1.0, 0.3256, 1.0, 0.379, 1.0, 0.379, 1.0, 0.3256, 1.0])
me_cylinder.materials.append(mat_material_001)
me_cylinder.materials.append(mat_material_002)
me_cylinder.materials.append(mat_material)
me_cylinder.use_remesh_fix_poles = True
me_cylinder.use_remesh_preserve_attributes = False
me_cylinder.use_mirror_vertex_groups = False
me_cylinder.update()

# ---- objects
ob_cylinder = bpy.data.objects.new('Cylinder', me_cylinder)

# ---- transforms, parenting, visibility, modifiers, constraints
ob_cylinder.location = (0.0, 0.0, 0.0)
ob_cylinder.lineart.crease_threshold = 0.0

# ---- collection membership
col_collection.objects.link(ob_cylinder)

# ---- scene / render settings (as saved in the file)
scene.frame_start = 1; scene.frame_end = 250; scene.frame_set(249)
scene.render.engine = 'BLENDER_EEVEE_NEXT'
scene.cycles.use_denoising = False
scene.cycles.samples = 128
scene.cycles.sampling_pattern = 'TABULATED_SOBOL'
scene.cycles.use_adaptive_sampling = False
scene.cycles.use_light_tree = False
scene.view_settings.view_transform = 'Filmic'
bpy.context.view_layer.update()

# ---- added for rendering (the .blend has no active camera and no usable light): camera, sun
cam_auto = bpy.data.cameras.new('AutoCamera')
cam_auto.lens = 50.0
cam_auto.sensor_width = 36.0
cam_auto.clip_end = 1000.0
ob_auto_camera = bpy.data.objects.new('AutoCamera', cam_auto)
scene.collection.objects.link(ob_auto_camera)
ob_auto_camera.location = (10.1088, -12.0826, 12.4642)
ob_auto_camera.rotation_euler = (1.09748, -7.21219e-08, 0.694738)
scene.camera = ob_auto_camera
light_auto_sun = bpy.data.lights.new('AutoSun', 'SUN')
light_auto_sun.energy = 3.0
light_auto_sun.angle = 0.0523599
ob_auto_sun = bpy.data.objects.new('AutoSun', light_auto_sun)
scene.collection.objects.link(ob_auto_sun)
ob_auto_sun.rotation_euler = (0.872665, 0.174533, 0.523599)
bpy.context.view_layer.update()
